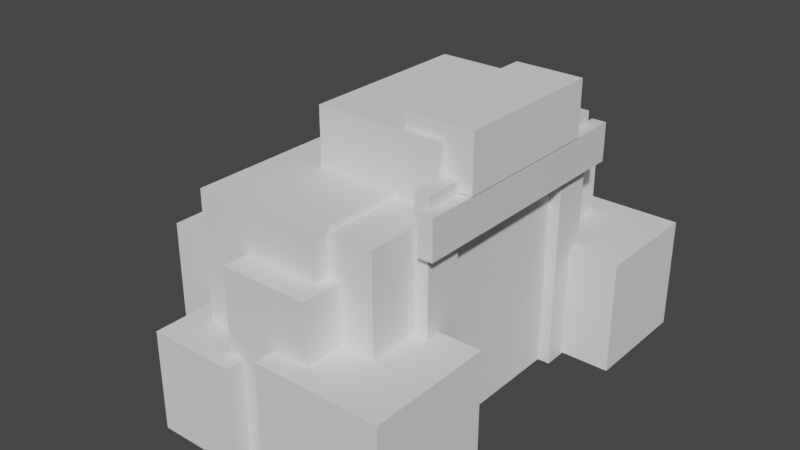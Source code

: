 # Source: mine2.blend  (saved by Blender 2.82.7; exported with 4.5.12 LTS)
import bpy
from mathutils import Matrix  # noqa: F401  (used for matrix-valued properties, if any)

bpy.ops.wm.read_factory_settings(use_empty=True)
scene = bpy.context.scene
scene.name = 'Scene'

# ---- collections
col_collection = bpy.data.collections.new('Collection'); scene.collection.children.link(col_collection)

# ---- materials (node trees are filled in below, after node groups)
mat_material = bpy.data.materials.new('Material')
mat_material.alpha_threshold = 0.0
mat_material.use_transparent_shadow = False
mat_material.line_color = (0.0, 0.0, 0.0, 1.0)
mat_material_001 = bpy.data.materials.new('Material.001')
mat_material_001.alpha_threshold = 0.0
mat_material_001.use_transparent_shadow = False
mat_material_001.line_color = (0.0, 0.0, 0.0, 1.0)
mat_material_002 = bpy.data.materials.new('Material.002')
mat_material_002.alpha_threshold = 0.0
mat_material_002.use_transparent_shadow = False
mat_material_002.line_color = (0.0, 0.0, 0.0, 1.0)

# ---- material node trees
mat_material.use_nodes = True; mat_material.node_tree.nodes.clear()
_N = mat_material.node_tree.nodes; _L = mat_material.node_tree.links
n0 = _N.new('ShaderNodeOutputMaterial'); n0.name = 'Material Output'; n0.location = (300, 300)
n1 = _N.new('ShaderNodeBsdfPrincipled'); n1.name = 'Principled BSDF'; n1.location = (10, 300)
n1.distribution = 'GGX'
n1.subsurface_method = 'BURLEY'
n1.inputs[2].default_value = 0.4
n1.inputs[3].default_value = 1.45
n1.inputs[27].default_value = (0.0, 0.0, 0.0, 1.0)
n1.inputs[28].default_value = 1.0
_L.new(n1.outputs[0], n0.inputs[0])
n0.is_active_output = True
mat_material_001.use_nodes = True; mat_material_001.node_tree.nodes.clear()
_N = mat_material_001.node_tree.nodes; _L = mat_material_001.node_tree.links
n0 = _N.new('ShaderNodeOutputMaterial'); n0.name = 'Material Output'; n0.location = (300, 300)
n1 = _N.new('ShaderNodeBsdfPrincipled'); n1.name = 'Principled BSDF'; n1.location = (10, 300)
n1.distribution = 'GGX'
n1.subsurface_method = 'BURLEY'
n1.inputs[2].default_value = 0.4
n1.inputs[3].default_value = 1.45
n1.inputs[27].default_value = (0.0, 0.0, 0.0, 1.0)
n1.inputs[28].default_value = 1.0
_L.new(n1.outputs[0], n0.inputs[0])
n0.is_active_output = True
mat_material_002.use_nodes = True; mat_material_002.node_tree.nodes.clear()
_N = mat_material_002.node_tree.nodes; _L = mat_material_002.node_tree.links
n0 = _N.new('ShaderNodeOutputMaterial'); n0.name = 'Material Output'; n0.location = (300, 300)
n1 = _N.new('ShaderNodeBsdfPrincipled'); n1.name = 'Principled BSDF'; n1.location = (10, 300)
n1.distribution = 'GGX'
n1.subsurface_method = 'BURLEY'
n1.inputs[2].default_value = 0.4
n1.inputs[3].default_value = 1.45
n1.inputs[27].default_value = (0.0, 0.0, 0.0, 1.0)
n1.inputs[28].default_value = 1.0
_L.new(n1.outputs[0], n0.inputs[0])
n0.is_active_output = True

# ---- world
world_world = bpy.data.worlds.new('World'); scene.world = world_world
world_world.use_nodes = True; world_world.node_tree.nodes.clear()
_N = world_world.node_tree.nodes; _L = world_world.node_tree.links
n0 = _N.new('ShaderNodeOutputWorld'); n0.name = 'World Output'; n0.location = (300, 300)
n1 = _N.new('ShaderNodeBackground'); n1.name = 'Background'; n1.location = (10, 300)
n1.inputs[0].default_value = (0.05088, 0.05088, 0.05088, 1.0)
_L.new(n1.outputs[0], n0.inputs[0])
n0.is_active_output = True
world_world.color = (0.05088, 0.05088, 0.05088)
world_world.use_sun_shadow = False
world_world.sun_shadow_jitter_overblur = 0.0

# ---- meshes
me_cube = bpy.data.meshes.new('Cube')
me_cube.from_pydata([(-0.05277, 6.142, 1.0), (-0.05277, 6.142, -1.0), (-0.05277, -7.033, 1.0), (-0.05277, -7.033, -1.0), (-0.8095, 6.142, 1.0), (-0.8095, 6.142, -1.0), (-0.8095, -7.033, 1.0), (-0.8095, -7.033, -1.0)], [], [(0, 4, 6, 2), (3, 2, 6, 7), (7, 6, 4, 5), (5, 1, 3, 7), (1, 0, 2, 3), (5, 4, 0, 1)])
_uv = me_cube.uv_layers.new(name='UVMap')
_uv.uv.foreach_set('vector', [0.625, 0.5, 0.875, 0.5, 0.875, 0.75, 0.625, 0.75, 0.375, 0.75, 0.625, 0.75, 0.625, 1.0, 0.375, 1.0, 0.375, 0.0, 0.625, 0.0, 0.625, 0.25, 0.375, 0.25, 0.125, 0.5, 0.375, 0.5, 0.375, 0.75, 0.125, 0.75, 0.375, 0.5, 0.625, 0.5, 0.625, 0.75, 0.375, 0.75, 0.375, 0.25, 0.625, 0.25, 0.625, 0.5, 0.375, 0.5])
me_cube.materials.append(mat_material)
me_cube.use_remesh_preserve_volume = False
me_cube.use_remesh_preserve_attributes = False
me_cube.use_mirror_vertex_groups = False
me_cube.update()
me_cube_001 = bpy.data.meshes.new('Cube.001')
me_cube_001.from_pydata([(-0.05277, 6.142, 1.0), (-0.05277, 6.142, -1.0), (-0.05277, -7.033, 1.0), (-0.05277, -7.033, -1.0), (-0.8095, 6.142, 1.0), (-0.8095, 6.142, -1.0), (-0.8095, -7.033, 1.0), (-0.8095, -7.033, -1.0)], [], [(0, 4, 6, 2), (3, 2, 6, 7), (7, 6, 4, 5), (5, 1, 3, 7), (1, 0, 2, 3), (5, 4, 0, 1)])
_uv = me_cube_001.uv_layers.new(name='UVMap')
_uv.uv.foreach_set('vector', [0.625, 0.5, 0.875, 0.5, 0.875, 0.75, 0.625, 0.75, 0.375, 0.75, 0.625, 0.75, 0.625, 1.0, 0.375, 1.0, 0.375, 0.0, 0.625, 0.0, 0.625, 0.25, 0.375, 0.25, 0.125, 0.5, 0.375, 0.5, 0.375, 0.75, 0.125, 0.75, 0.375, 0.5, 0.625, 0.5, 0.625, 0.75, 0.375, 0.75, 0.375, 0.25, 0.625, 0.25, 0.625, 0.5, 0.375, 0.5])
me_cube_001.materials.append(mat_material_001)
me_cube_001.use_remesh_preserve_volume = False
me_cube_001.use_remesh_preserve_attributes = False
me_cube_001.use_mirror_vertex_groups = False
me_cube_001.update()
me_cube_002 = bpy.data.meshes.new('Cube.002')
me_cube_002.from_pydata([(-0.05277, 6.142, 1.0), (-0.05277, 6.142, -1.0), (-0.05277, -7.033, 1.0), (-0.05277, -7.033, -1.0), (-0.8095, 6.142, 1.0), (-0.8095, 6.142, -1.0), (-0.8095, -7.033, 1.0), (-0.8095, -7.033, -1.0)], [], [(0, 4, 6, 2), (3, 2, 6, 7), (7, 6, 4, 5), (5, 1, 3, 7), (1, 0, 2, 3), (5, 4, 0, 1)])
_uv = me_cube_002.uv_layers.new(name='UVMap')
_uv.uv.foreach_set('vector', [0.625, 0.5, 0.875, 0.5, 0.875, 0.75, 0.625, 0.75, 0.375, 0.75, 0.625, 0.75, 0.625, 1.0, 0.375, 1.0, 0.375, 0.0, 0.625, 0.0, 0.625, 0.25, 0.375, 0.25, 0.125, 0.5, 0.375, 0.5, 0.375, 0.75, 0.125, 0.75, 0.375, 0.5, 0.625, 0.5, 0.625, 0.75, 0.375, 0.75, 0.375, 0.25, 0.625, 0.25, 0.625, 0.5, 0.375, 0.5])
me_cube_002.materials.append(mat_material_002)
me_cube_002.use_remesh_preserve_volume = False
me_cube_002.use_remesh_preserve_attributes = False
me_cube_002.use_mirror_vertex_groups = False
me_cube_002.update()
me_cube_003 = bpy.data.meshes.new('Cube.003')
me_cube_003.from_pydata([(-1.0, -1.0, -1.0), (-1.0, -1.0, 1.0), (-1.0, 1.0, -1.0), (-1.0, 1.0, 1.0), (1.0, -1.0, -1.0), (1.0, -1.0, 1.0), (1.0, 1.0, -1.0), (1.0, 1.0, 1.0)], [], [(0, 1, 3, 2), (2, 3, 7, 6), (6, 7, 5, 4), (4, 5, 1, 0), (2, 6, 4, 0), (7, 3, 1, 5)])
_uv = me_cube_003.uv_layers.new(name='UVMap')
_uv.uv.foreach_set('vector', [0.375, 0.0, 0.625, 0.0, 0.625, 0.25, 0.375, 0.25, 0.375, 0.25, 0.625, 0.25, 0.625, 0.5, 0.375, 0.5, 0.375, 0.5, 0.625, 0.5, 0.625, 0.75, 0.375, 0.75, 0.375, 0.75, 0.625, 0.75, 0.625, 1.0, 0.375, 1.0, 0.125, 0.5, 0.375, 0.5, 0.375, 0.75, 0.125, 0.75, 0.625, 0.5, 0.875, 0.5, 0.875, 0.75, 0.625, 0.75])
me_cube_003.use_remesh_fix_poles = True
me_cube_003.use_remesh_preserve_attributes = False
me_cube_003.use_mirror_vertex_groups = False
me_cube_003.update()
me_cube_004 = bpy.data.meshes.new('Cube.004')
me_cube_004.from_pydata([(-1.0, -1.0, -1.0), (-1.0, -1.0, 1.0), (-1.0, 1.0, -1.0), (-1.0, 1.0, 1.0), (1.0, -1.0, -1.0), (1.0, -1.0, 1.0), (1.0, 1.0, -1.0), (1.0, 1.0, 1.0)], [], [(0, 1, 3, 2), (2, 3, 7, 6), (6, 7, 5, 4), (4, 5, 1, 0), (2, 6, 4, 0), (7, 3, 1, 5)])
_uv = me_cube_004.uv_layers.new(name='UVMap')
_uv.uv.foreach_set('vector', [0.375, 0.0, 0.625, 0.0, 0.625, 0.25, 0.375, 0.25, 0.375, 0.25, 0.625, 0.25, 0.625, 0.5, 0.375, 0.5, 0.375, 0.5, 0.625, 0.5, 0.625, 0.75, 0.375, 0.75, 0.375, 0.75, 0.625, 0.75, 0.625, 1.0, 0.375, 1.0, 0.125, 0.5, 0.375, 0.5, 0.375, 0.75, 0.125, 0.75, 0.625, 0.5, 0.875, 0.5, 0.875, 0.75, 0.625, 0.75])
me_cube_004.use_remesh_fix_poles = True
me_cube_004.use_remesh_preserve_attributes = False
me_cube_004.use_mirror_vertex_groups = False
me_cube_004.update()
me_cube_005 = bpy.data.meshes.new('Cube.005')
me_cube_005.from_pydata([(-1.0, -1.0, -1.0), (-1.0, -1.0, 1.0), (-1.0, 1.0, -1.0), (-1.0, 1.0, 1.0), (1.0, -1.0, -1.0), (1.0, -1.0, 1.0), (1.0, 1.0, -1.0), (1.0, 1.0, 1.0)], [], [(0, 1, 3, 2), (2, 3, 7, 6), (6, 7, 5, 4), (4, 5, 1, 0), (2, 6, 4, 0), (7, 3, 1, 5)])
_uv = me_cube_005.uv_layers.new(name='UVMap')
_uv.uv.foreach_set('vector', [0.375, 0.0, 0.625, 0.0, 0.625, 0.25, 0.375, 0.25, 0.375, 0.25, 0.625, 0.25, 0.625, 0.5, 0.375, 0.5, 0.375, 0.5, 0.625, 0.5, 0.625, 0.75, 0.375, 0.75, 0.375, 0.75, 0.625, 0.75, 0.625, 1.0, 0.375, 1.0, 0.125, 0.5, 0.375, 0.5, 0.375, 0.75, 0.125, 0.75, 0.625, 0.5, 0.875, 0.5, 0.875, 0.75, 0.625, 0.75])
me_cube_005.use_remesh_fix_poles = True
me_cube_005.use_remesh_preserve_attributes = False
me_cube_005.use_mirror_vertex_groups = False
me_cube_005.update()
me_cube_006 = bpy.data.meshes.new('Cube.006')
me_cube_006.from_pydata([(-1.0, -1.0, -1.0), (-1.0, -1.0, 1.0), (-1.0, 1.0, -1.0), (-1.0, 1.0, 1.0), (1.0, -1.0, -1.0), (1.0, -1.0, 1.0), (1.0, 1.0, -1.0), (1.0, 1.0, 1.0)], [], [(0, 1, 3, 2), (2, 3, 7, 6), (6, 7, 5, 4), (4, 5, 1, 0), (2, 6, 4, 0), (7, 3, 1, 5)])
_uv = me_cube_006.uv_layers.new(name='UVMap')
_uv.uv.foreach_set('vector', [0.375, 0.0, 0.625, 0.0, 0.625, 0.25, 0.375, 0.25, 0.375, 0.25, 0.625, 0.25, 0.625, 0.5, 0.375, 0.5, 0.375, 0.5, 0.625, 0.5, 0.625, 0.75, 0.375, 0.75, 0.375, 0.75, 0.625, 0.75, 0.625, 1.0, 0.375, 1.0, 0.125, 0.5, 0.375, 0.5, 0.375, 0.75, 0.125, 0.75, 0.625, 0.5, 0.875, 0.5, 0.875, 0.75, 0.625, 0.75])
me_cube_006.use_remesh_fix_poles = True
me_cube_006.use_remesh_preserve_attributes = False
me_cube_006.use_mirror_vertex_groups = False
me_cube_006.update()
me_cube_007 = bpy.data.meshes.new('Cube.007')
me_cube_007.from_pydata([(-1.0, -1.0, -1.0), (-1.0, -1.0, 1.0), (-1.0, 1.0, -1.0), (-1.0, 1.0, 1.0), (1.0, -1.0, -1.0), (1.0, -1.0, 1.0), (1.0, 1.0, -1.0), (1.0, 1.0, 1.0)], [], [(0, 1, 3, 2), (2, 3, 7, 6), (6, 7, 5, 4), (4, 5, 1, 0), (2, 6, 4, 0), (7, 3, 1, 5)])
_uv = me_cube_007.uv_layers.new(name='UVMap')
_uv.uv.foreach_set('vector', [0.375, 0.0, 0.625, 0.0, 0.625, 0.25, 0.375, 0.25, 0.375, 0.25, 0.625, 0.25, 0.625, 0.5, 0.375, 0.5, 0.375, 0.5, 0.625, 0.5, 0.625, 0.75, 0.375, 0.75, 0.375, 0.75, 0.625, 0.75, 0.625, 1.0, 0.375, 1.0, 0.125, 0.5, 0.375, 0.5, 0.375, 0.75, 0.125, 0.75, 0.625, 0.5, 0.875, 0.5, 0.875, 0.75, 0.625, 0.75])
me_cube_007.use_remesh_fix_poles = True
me_cube_007.use_remesh_preserve_attributes = False
me_cube_007.use_mirror_vertex_groups = False
me_cube_007.update()
me_cube_008 = bpy.data.meshes.new('Cube.008')
me_cube_008.from_pydata([(-1.0, -1.0, -1.0), (-1.0, -1.0, 1.0), (-1.0, 1.0, -1.0), (-1.0, 1.0, 1.0), (1.0, -1.0, -1.0), (1.0, -1.0, 1.0), (1.0, 1.0, -1.0), (1.0, 1.0, 1.0)], [], [(0, 1, 3, 2), (2, 3, 7, 6), (6, 7, 5, 4), (4, 5, 1, 0), (2, 6, 4, 0), (7, 3, 1, 5)])
_uv = me_cube_008.uv_layers.new(name='UVMap')
_uv.uv.foreach_set('vector', [0.375, 0.0, 0.625, 0.0, 0.625, 0.25, 0.375, 0.25, 0.375, 0.25, 0.625, 0.25, 0.625, 0.5, 0.375, 0.5, 0.375, 0.5, 0.625, 0.5, 0.625, 0.75, 0.375, 0.75, 0.375, 0.75, 0.625, 0.75, 0.625, 1.0, 0.375, 1.0, 0.125, 0.5, 0.375, 0.5, 0.375, 0.75, 0.125, 0.75, 0.625, 0.5, 0.875, 0.5, 0.875, 0.75, 0.625, 0.75])
me_cube_008.use_remesh_fix_poles = True
me_cube_008.use_remesh_preserve_attributes = False
me_cube_008.use_mirror_vertex_groups = False
me_cube_008.update()
me_cube_009 = bpy.data.meshes.new('Cube.009')
me_cube_009.from_pydata([(-1.0, -1.0, -1.0), (-1.0, -1.0, 1.0), (-1.0, 1.0, -1.0), (-1.0, 1.0, 1.0), (1.0, -1.0, -1.0), (1.0, -1.0, 1.0), (1.0, 1.0, -1.0), (1.0, 1.0, 1.0)], [], [(0, 1, 3, 2), (2, 3, 7, 6), (6, 7, 5, 4), (4, 5, 1, 0), (2, 6, 4, 0), (7, 3, 1, 5)])
_uv = me_cube_009.uv_layers.new(name='UVMap')
_uv.uv.foreach_set('vector', [0.375, 0.0, 0.625, 0.0, 0.625, 0.25, 0.375, 0.25, 0.375, 0.25, 0.625, 0.25, 0.625, 0.5, 0.375, 0.5, 0.375, 0.5, 0.625, 0.5, 0.625, 0.75, 0.375, 0.75, 0.375, 0.75, 0.625, 0.75, 0.625, 1.0, 0.375, 1.0, 0.125, 0.5, 0.375, 0.5, 0.375, 0.75, 0.125, 0.75, 0.625, 0.5, 0.875, 0.5, 0.875, 0.75, 0.625, 0.75])
me_cube_009.use_remesh_fix_poles = True
me_cube_009.use_remesh_preserve_attributes = False
me_cube_009.use_mirror_vertex_groups = False
me_cube_009.update()
me_cube_010 = bpy.data.meshes.new('Cube.010')
me_cube_010.from_pydata([(-1.0, -1.0, -1.0), (-1.0, -1.0, 1.0), (-1.0, 1.0, -1.0), (-1.0, 1.0, 1.0), (1.0, -1.0, -1.0), (1.0, -1.0, 1.0), (1.0, 1.0, -1.0), (1.0, 1.0, 1.0)], [], [(0, 1, 3, 2), (2, 3, 7, 6), (6, 7, 5, 4), (4, 5, 1, 0), (2, 6, 4, 0), (7, 3, 1, 5)])
_uv = me_cube_010.uv_layers.new(name='UVMap')
_uv.uv.foreach_set('vector', [0.375, 0.0, 0.625, 0.0, 0.625, 0.25, 0.375, 0.25, 0.375, 0.25, 0.625, 0.25, 0.625, 0.5, 0.375, 0.5, 0.375, 0.5, 0.625, 0.5, 0.625, 0.75, 0.375, 0.75, 0.375, 0.75, 0.625, 0.75, 0.625, 1.0, 0.375, 1.0, 0.125, 0.5, 0.375, 0.5, 0.375, 0.75, 0.125, 0.75, 0.625, 0.5, 0.875, 0.5, 0.875, 0.75, 0.625, 0.75])
me_cube_010.use_remesh_fix_poles = True
me_cube_010.use_remesh_preserve_attributes = False
me_cube_010.use_mirror_vertex_groups = False
me_cube_010.update()
me_cube_011 = bpy.data.meshes.new('Cube.011')
me_cube_011.from_pydata([(-1.0, -1.0, -1.0), (-1.0, -1.0, 1.0), (-1.0, 1.0, -1.0), (-1.0, 1.0, 1.0), (1.0, -1.0, -1.0), (1.0, -1.0, 1.0), (1.0, 1.0, -1.0), (1.0, 1.0, 1.0)], [], [(0, 1, 3, 2), (2, 3, 7, 6), (6, 7, 5, 4), (4, 5, 1, 0), (2, 6, 4, 0), (7, 3, 1, 5)])
_uv = me_cube_011.uv_layers.new(name='UVMap')
_uv.uv.foreach_set('vector', [0.375, 0.0, 0.625, 0.0, 0.625, 0.25, 0.375, 0.25, 0.375, 0.25, 0.625, 0.25, 0.625, 0.5, 0.375, 0.5, 0.375, 0.5, 0.625, 0.5, 0.625, 0.75, 0.375, 0.75, 0.375, 0.75, 0.625, 0.75, 0.625, 1.0, 0.375, 1.0, 0.125, 0.5, 0.375, 0.5, 0.375, 0.75, 0.125, 0.75, 0.625, 0.5, 0.875, 0.5, 0.875, 0.75, 0.625, 0.75])
me_cube_011.use_remesh_fix_poles = True
me_cube_011.use_remesh_preserve_attributes = False
me_cube_011.use_mirror_vertex_groups = False
me_cube_011.update()
me_cube_012 = bpy.data.meshes.new('Cube.012')
me_cube_012.from_pydata([(-1.0, -1.0, -1.0), (-1.0, -1.0, 1.0), (-1.0, 1.0, -1.0), (-1.0, 1.0, 1.0), (1.0, -1.0, -1.0), (1.0, -1.0, 1.0), (1.0, 1.0, -1.0), (1.0, 1.0, 1.0)], [], [(0, 1, 3, 2), (2, 3, 7, 6), (6, 7, 5, 4), (4, 5, 1, 0), (2, 6, 4, 0), (7, 3, 1, 5)])
_uv = me_cube_012.uv_layers.new(name='UVMap')
_uv.uv.foreach_set('vector', [0.375, 0.0, 0.625, 0.0, 0.625, 0.25, 0.375, 0.25, 0.375, 0.25, 0.625, 0.25, 0.625, 0.5, 0.375, 0.5, 0.375, 0.5, 0.625, 0.5, 0.625, 0.75, 0.375, 0.75, 0.375, 0.75, 0.625, 0.75, 0.625, 1.0, 0.375, 1.0, 0.125, 0.5, 0.375, 0.5, 0.375, 0.75, 0.125, 0.75, 0.625, 0.5, 0.875, 0.5, 0.875, 0.75, 0.625, 0.75])
me_cube_012.use_remesh_fix_poles = True
me_cube_012.use_remesh_preserve_attributes = False
me_cube_012.use_mirror_vertex_groups = False
me_cube_012.update()
me_cube_013 = bpy.data.meshes.new('Cube.013')
me_cube_013.from_pydata([(-1.0, -1.0, -1.0), (-1.0, -1.0, 1.0), (-1.0, 1.0, -1.0), (-1.0, 1.0, 1.0), (1.0, -1.0, -1.0), (1.0, -1.0, 1.0), (1.0, 1.0, -1.0), (1.0, 1.0, 1.0)], [], [(0, 1, 3, 2), (2, 3, 7, 6), (6, 7, 5, 4), (4, 5, 1, 0), (2, 6, 4, 0), (7, 3, 1, 5)])
_uv = me_cube_013.uv_layers.new(name='UVMap')
_uv.uv.foreach_set('vector', [0.375, 0.0, 0.625, 0.0, 0.625, 0.25, 0.375, 0.25, 0.375, 0.25, 0.625, 0.25, 0.625, 0.5, 0.375, 0.5, 0.375, 0.5, 0.625, 0.5, 0.625, 0.75, 0.375, 0.75, 0.375, 0.75, 0.625, 0.75, 0.625, 1.0, 0.375, 1.0, 0.125, 0.5, 0.375, 0.5, 0.375, 0.75, 0.125, 0.75, 0.625, 0.5, 0.875, 0.5, 0.875, 0.75, 0.625, 0.75])
me_cube_013.use_remesh_fix_poles = True
me_cube_013.use_remesh_preserve_attributes = False
me_cube_013.use_mirror_vertex_groups = False
me_cube_013.update()
me_cube_014 = bpy.data.meshes.new('Cube.014')
me_cube_014.from_pydata([(-1.0, -1.0, -1.0), (-1.0, -1.0, 1.0), (-1.0, 1.0, -1.0), (-1.0, 1.0, 1.0), (1.0, -1.0, -1.0), (1.0, -1.0, 1.0), (1.0, 1.0, -1.0), (1.0, 1.0, 1.0)], [], [(0, 1, 3, 2), (2, 3, 7, 6), (6, 7, 5, 4), (4, 5, 1, 0), (2, 6, 4, 0), (7, 3, 1, 5)])
_uv = me_cube_014.uv_layers.new(name='UVMap')
_uv.uv.foreach_set('vector', [0.375, 0.0, 0.625, 0.0, 0.625, 0.25, 0.375, 0.25, 0.375, 0.25, 0.625, 0.25, 0.625, 0.5, 0.375, 0.5, 0.375, 0.5, 0.625, 0.5, 0.625, 0.75, 0.375, 0.75, 0.375, 0.75, 0.625, 0.75, 0.625, 1.0, 0.375, 1.0, 0.125, 0.5, 0.375, 0.5, 0.375, 0.75, 0.125, 0.75, 0.625, 0.5, 0.875, 0.5, 0.875, 0.75, 0.625, 0.75])
me_cube_014.use_remesh_fix_poles = True
me_cube_014.use_remesh_preserve_attributes = False
me_cube_014.use_mirror_vertex_groups = False
me_cube_014.update()
me_cube_015 = bpy.data.meshes.new('Cube.015')
me_cube_015.from_pydata([(-1.0, -1.0, -1.0), (-1.0, -1.0, 1.0), (-1.0, 1.0, -1.0), (-1.0, 1.0, 1.0), (1.0, -1.0, -1.0), (1.0, -1.0, 1.0), (1.0, 1.0, -1.0), (1.0, 1.0, 1.0)], [], [(0, 1, 3, 2), (2, 3, 7, 6), (6, 7, 5, 4), (4, 5, 1, 0), (2, 6, 4, 0), (7, 3, 1, 5)])
_uv = me_cube_015.uv_layers.new(name='UVMap')
_uv.uv.foreach_set('vector', [0.375, 0.0, 0.625, 0.0, 0.625, 0.25, 0.375, 0.25, 0.375, 0.25, 0.625, 0.25, 0.625, 0.5, 0.375, 0.5, 0.375, 0.5, 0.625, 0.5, 0.625, 0.75, 0.375, 0.75, 0.375, 0.75, 0.625, 0.75, 0.625, 1.0, 0.375, 1.0, 0.125, 0.5, 0.375, 0.5, 0.375, 0.75, 0.125, 0.75, 0.625, 0.5, 0.875, 0.5, 0.875, 0.75, 0.625, 0.75])
me_cube_015.use_remesh_fix_poles = True
me_cube_015.use_remesh_preserve_attributes = False
me_cube_015.use_mirror_vertex_groups = False
me_cube_015.update()
me_cube_016 = bpy.data.meshes.new('Cube.016')
me_cube_016.from_pydata([(-1.0, -1.0, -1.0), (-1.0, -1.0, 1.0), (-1.0, 1.0, -1.0), (-1.0, 1.0, 1.0), (1.0, -1.0, -1.0), (1.0, -1.0, 1.0), (1.0, 1.0, -1.0), (1.0, 1.0, 1.0)], [], [(0, 1, 3, 2), (2, 3, 7, 6), (6, 7, 5, 4), (4, 5, 1, 0), (2, 6, 4, 0), (7, 3, 1, 5)])
_uv = me_cube_016.uv_layers.new(name='UVMap')
_uv.uv.foreach_set('vector', [0.375, 0.0, 0.625, 0.0, 0.625, 0.25, 0.375, 0.25, 0.375, 0.25, 0.625, 0.25, 0.625, 0.5, 0.375, 0.5, 0.375, 0.5, 0.625, 0.5, 0.625, 0.75, 0.375, 0.75, 0.375, 0.75, 0.625, 0.75, 0.625, 1.0, 0.375, 1.0, 0.125, 0.5, 0.375, 0.5, 0.375, 0.75, 0.125, 0.75, 0.625, 0.5, 0.875, 0.5, 0.875, 0.75, 0.625, 0.75])
me_cube_016.use_remesh_fix_poles = True
me_cube_016.use_remesh_preserve_attributes = False
me_cube_016.use_mirror_vertex_groups = False
me_cube_016.update()
me_cube_017 = bpy.data.meshes.new('Cube.017')
me_cube_017.from_pydata([(-1.0, -1.0, -1.0), (-1.0, -1.0, 1.0), (-1.0, 1.0, -1.0), (-1.0, 1.0, 1.0), (1.0, -1.0, -1.0), (1.0, -1.0, 1.0), (1.0, 1.0, -1.0), (1.0, 1.0, 1.0)], [], [(0, 1, 3, 2), (2, 3, 7, 6), (6, 7, 5, 4), (4, 5, 1, 0), (2, 6, 4, 0), (7, 3, 1, 5)])
_uv = me_cube_017.uv_layers.new(name='UVMap')
_uv.uv.foreach_set('vector', [0.375, 0.0, 0.625, 0.0, 0.625, 0.25, 0.375, 0.25, 0.375, 0.25, 0.625, 0.25, 0.625, 0.5, 0.375, 0.5, 0.375, 0.5, 0.625, 0.5, 0.625, 0.75, 0.375, 0.75, 0.375, 0.75, 0.625, 0.75, 0.625, 1.0, 0.375, 1.0, 0.125, 0.5, 0.375, 0.5, 0.375, 0.75, 0.125, 0.75, 0.625, 0.5, 0.875, 0.5, 0.875, 0.75, 0.625, 0.75])
me_cube_017.use_remesh_fix_poles = True
me_cube_017.use_remesh_preserve_attributes = False
me_cube_017.use_mirror_vertex_groups = False
me_cube_017.update()
me_cube_018 = bpy.data.meshes.new('Cube.018')
me_cube_018.from_pydata([(-1.0, -1.0, -1.0), (-1.0, -1.0, 1.0), (-1.0, 1.0, -1.0), (-1.0, 1.0, 1.0), (1.0, -1.0, -1.0), (1.0, -1.0, 1.0), (1.0, 1.0, -1.0), (1.0, 1.0, 1.0)], [], [(0, 1, 3, 2), (2, 3, 7, 6), (6, 7, 5, 4), (4, 5, 1, 0), (2, 6, 4, 0), (7, 3, 1, 5)])
_uv = me_cube_018.uv_layers.new(name='UVMap')
_uv.uv.foreach_set('vector', [0.375, 0.0, 0.625, 0.0, 0.625, 0.25, 0.375, 0.25, 0.375, 0.25, 0.625, 0.25, 0.625, 0.5, 0.375, 0.5, 0.375, 0.5, 0.625, 0.5, 0.625, 0.75, 0.375, 0.75, 0.375, 0.75, 0.625, 0.75, 0.625, 1.0, 0.375, 1.0, 0.125, 0.5, 0.375, 0.5, 0.375, 0.75, 0.125, 0.75, 0.625, 0.5, 0.875, 0.5, 0.875, 0.75, 0.625, 0.75])
me_cube_018.use_remesh_fix_poles = True
me_cube_018.use_remesh_preserve_attributes = False
me_cube_018.use_mirror_vertex_groups = False
me_cube_018.update()
me_cube_019 = bpy.data.meshes.new('Cube.019')
me_cube_019.from_pydata([(-1.0, -1.0, -1.0), (-1.0, -1.0, 1.0), (-1.0, 1.0, -1.0), (-1.0, 1.0, 1.0), (1.0, -1.0, -1.0), (1.0, -1.0, 1.0), (1.0, 1.0, -1.0), (1.0, 1.0, 1.0)], [], [(0, 1, 3, 2), (2, 3, 7, 6), (6, 7, 5, 4), (4, 5, 1, 0), (2, 6, 4, 0), (7, 3, 1, 5)])
_uv = me_cube_019.uv_layers.new(name='UVMap')
_uv.uv.foreach_set('vector', [0.375, 0.0, 0.625, 0.0, 0.625, 0.25, 0.375, 0.25, 0.375, 0.25, 0.625, 0.25, 0.625, 0.5, 0.375, 0.5, 0.375, 0.5, 0.625, 0.5, 0.625, 0.75, 0.375, 0.75, 0.375, 0.75, 0.625, 0.75, 0.625, 1.0, 0.375, 1.0, 0.125, 0.5, 0.375, 0.5, 0.375, 0.75, 0.125, 0.75, 0.625, 0.5, 0.875, 0.5, 0.875, 0.75, 0.625, 0.75])
me_cube_019.use_remesh_fix_poles = True
me_cube_019.use_remesh_preserve_attributes = False
me_cube_019.use_mirror_vertex_groups = False
me_cube_019.update()

# ---- objects
ob_cube = bpy.data.objects.new('Cube', me_cube)
ob_cube_001 = bpy.data.objects.new('Cube.001', me_cube_001)
ob_cube_002 = bpy.data.objects.new('Cube.002', me_cube_002)
ob_cube_003 = bpy.data.objects.new('Cube.003', me_cube_003)
ob_cube_004 = bpy.data.objects.new('Cube.004', me_cube_004)
ob_cube_005 = bpy.data.objects.new('Cube.005', me_cube_005)
ob_cube_006 = bpy.data.objects.new('Cube.006', me_cube_006)
ob_cube_007 = bpy.data.objects.new('Cube.007', me_cube_007)
ob_cube_008 = bpy.data.objects.new('Cube.008', me_cube_008)
ob_cube_009 = bpy.data.objects.new('Cube.009', me_cube_009)
ob_cube_010 = bpy.data.objects.new('Cube.010', me_cube_010)
ob_cube_011 = bpy.data.objects.new('Cube.011', me_cube_011)
ob_cube_012 = bpy.data.objects.new('Cube.012', me_cube_012)
ob_cube_013 = bpy.data.objects.new('Cube.013', me_cube_013)
ob_cube_014 = bpy.data.objects.new('Cube.014', me_cube_014)
ob_cube_015 = bpy.data.objects.new('Cube.015', me_cube_015)
ob_cube_016 = bpy.data.objects.new('Cube.016', me_cube_016)
ob_cube_017 = bpy.data.objects.new('Cube.017', me_cube_017)
ob_cube_018 = bpy.data.objects.new('Cube.018', me_cube_018)
ob_cube_019 = bpy.data.objects.new('Cube.019', me_cube_019)

# ---- transforms, parenting, visibility, modifiers, constraints
ob_cube.location = (0.0, 0.0, 10.99)
ob_cube.lock_rotations_4d = False
ob_cube.empty_display_type = 'ARROWS'
ob_cube.lineart.crease_threshold = 0.0
ob_cube_001.location = (-0.6014, 4.506, 5.58)
ob_cube_001.rotation_euler = (-1.571, -0.0, 0.0)
ob_cube_001.lock_rotations_4d = False
ob_cube_001.empty_display_type = 'ARROWS'
ob_cube_001.lineart.crease_threshold = 0.0
ob_cube_002.location = (-0.6014, -5.529, 5.58)
ob_cube_002.rotation_euler = (-1.571, -0.0, 0.0)
ob_cube_002.lock_rotations_4d = False
ob_cube_002.empty_display_type = 'ARROWS'
ob_cube_002.lineart.crease_threshold = 0.0
ob_cube_003.location = (-1.762, -9.002, 2.524)
ob_cube_003.scale = (3.318, 3.318, 3.318)
ob_cube_003.lineart.crease_threshold = 0.0
ob_cube_004.location = (-3.473, 7.74, 2.524)
ob_cube_004.scale = (-5.471, -3.013, -3.013)
ob_cube_004.lineart.crease_threshold = 0.0
ob_cube_005.location = (-7.119, -5.492, 5.258)
ob_cube_005.scale = (3.318, 4.478, 5.983)
ob_cube_005.lineart.crease_threshold = 0.0
ob_cube_006.location = (-9.298, -9.896, 1.939)
ob_cube_006.scale = (2.326, 2.326, 2.667)
ob_cube_006.lineart.crease_threshold = 0.0
ob_cube_007.location = (-5.501, -8.928, 4.109)
ob_cube_007.scale = (2.326, 2.326, 4.798)
ob_cube_007.lineart.crease_threshold = 0.0
ob_cube_008.location = (-3.753, -6.793, 8.307)
ob_cube_008.scale = (2.326, 2.326, 2.667)
ob_cube_008.lineart.crease_threshold = 0.0
ob_cube_009.location = (-10.61, -4.756, 3.474)
ob_cube_009.scale = (3.688, 3.688, 4.23)
ob_cube_009.lineart.crease_threshold = 0.0
ob_cube_010.location = (-4.771, -0.4315, 6.721)
ob_cube_010.scale = (3.318, 4.478, 7.442)
ob_cube_010.lineart.crease_threshold = 0.0
ob_cube_011.location = (-9.775, -0.4738, 3.465)
ob_cube_011.scale = (3.688, 3.688, 4.23)
ob_cube_011.lineart.crease_threshold = 0.0
ob_cube_012.location = (-4.954, 2.426, 5.258)
ob_cube_012.scale = (3.318, 4.478, 5.983)
ob_cube_012.lineart.crease_threshold = 0.0
ob_cube_013.location = (-7.025, 2.179, 3.573)
ob_cube_013.scale = (3.688, 3.688, 4.23)
ob_cube_013.lineart.crease_threshold = 0.0
ob_cube_014.location = (-12.53, 1.084, 2.001)
ob_cube_014.scale = (3.349, 3.871, 2.667)
ob_cube_014.lineart.crease_threshold = 0.0
ob_cube_015.location = (-7.401, -1.965, 5.899)
ob_cube_015.scale = (3.688, 3.688, 4.23)
ob_cube_015.lineart.crease_threshold = 0.0
ob_cube_016.location = (-3.743, -0.4315, 5.034)
ob_cube_016.scale = (2.476, 5.069, 5.554)
ob_cube_016.lineart.crease_threshold = 0.0
ob_cube_017.location = (-1.762, -0.4888, 13.47)
ob_cube_017.scale = (1.766, 4.043, 1.441)
ob_cube_017.lineart.crease_threshold = 0.0
ob_cube_018.location = (-9.62, 5.52, 1.671)
ob_cube_018.scale = (2.574, 2.574, 2.574)
ob_cube_018.lineart.crease_threshold = 0.0
ob_cube_019.location = (-4.712, 6.698, 5.811)
ob_cube_019.scale = (2.574, 2.574, 2.574)
ob_cube_019.lineart.crease_threshold = 0.0

# ---- collection membership
col_collection.objects.link(ob_cube)
col_collection.objects.link(ob_cube_001)
col_collection.objects.link(ob_cube_002)
col_collection.objects.link(ob_cube_003)
col_collection.objects.link(ob_cube_004)
col_collection.objects.link(ob_cube_005)
col_collection.objects.link(ob_cube_006)
col_collection.objects.link(ob_cube_007)
col_collection.objects.link(ob_cube_008)
col_collection.objects.link(ob_cube_009)
col_collection.objects.link(ob_cube_010)
col_collection.objects.link(ob_cube_011)
col_collection.objects.link(ob_cube_012)
col_collection.objects.link(ob_cube_013)
col_collection.objects.link(ob_cube_014)
col_collection.objects.link(ob_cube_015)
col_collection.objects.link(ob_cube_016)
col_collection.objects.link(ob_cube_017)
col_collection.objects.link(ob_cube_018)
col_collection.objects.link(ob_cube_019)

# ---- scene / render settings (as saved in the file)
scene.frame_start = 1; scene.frame_end = 250; scene.frame_set(1)
scene.render.engine = 'BLENDER_EEVEE_NEXT'
scene.cycles.use_denoising = False
scene.cycles.samples = 128
scene.cycles.sampling_pattern = 'TABULATED_SOBOL'
scene.cycles.use_adaptive_sampling = False
scene.cycles.use_light_tree = False
scene.view_settings.view_transform = 'Filmic'
bpy.context.view_layer.update()

# ---- added for rendering (the .blend has no active camera and no usable light): camera, sun
cam_auto = bpy.data.cameras.new('AutoCamera')
cam_auto.lens = 50.0
cam_auto.sensor_width = 36.0
cam_auto.clip_end = 1000.0
ob_auto_camera = bpy.data.objects.new('AutoCamera', cam_auto)
scene.collection.objects.link(ob_auto_camera)
ob_auto_camera.location = (23.7738, -37.6379, 31.5741)
ob_auto_camera.rotation_euler = (1.09748, -7.21219e-08, 0.694738)
scene.camera = ob_auto_camera
light_auto_sun = bpy.data.lights.new('AutoSun', 'SUN')
light_auto_sun.energy = 3.0
light_auto_sun.angle = 0.0523599
ob_auto_sun = bpy.data.objects.new('AutoSun', light_auto_sun)
scene.collection.objects.link(ob_auto_sun)
ob_auto_sun.rotation_euler = (0.872665, 0.174533, 0.523599)
bpy.context.view_layer.update()
